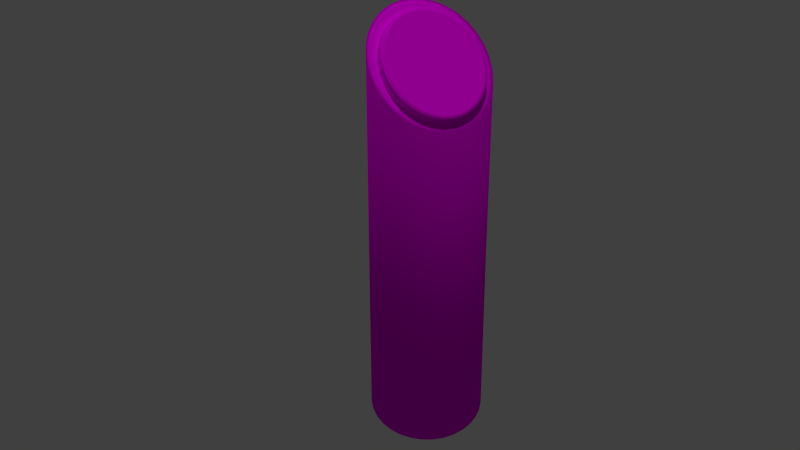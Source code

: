 # Source: PedistalAndButton.blend  (saved by Blender 2.73.0; exported with 4.5.12 LTS)
import bpy
from mathutils import Matrix  # noqa: F401  (used for matrix-valued properties, if any)

bpy.ops.wm.read_factory_settings(use_empty=True)
scene = bpy.context.scene
scene.name = 'Scene'

# ---- collections
col_collection_1 = bpy.data.collections.new('Collection 1'); scene.collection.children.link(col_collection_1)

# ---- images (referenced by path relative to the original .blend; pixels are not part of the script)
import os
ASSET_DIR = os.environ.get("B2B_ASSET_DIR", "")  # directory of the original .blend (textures are referenced by path, not embedded)
HERE = os.path.dirname(os.path.abspath(__file__))  # packed textures are extracted next to this script under _unpacked/

def load_image(name, relpath, width, height, colorspace="sRGB"):
    """Load a texture the original file referenced (path relative to the .blend, or extracted next to this script)."""
    p = next((c for c in (os.path.join(HERE, relpath), os.path.join(ASSET_DIR, relpath)) if relpath and os.path.exists(c)), "")
    if p:
        img = bpy.data.images.load(p, check_existing=True)
        img.name = name
    else:  # same state as the original file: an image datablock whose file is absent (Cycles renders it pink)
        img = bpy.data.images.new(name, width, height)
        img.source = "FILE"
        img.filepath = "//" + (relpath or name)
    img.colorspace_settings.name = colorspace
    return img
img_pedistaluvmap_png_001 = load_image('PedistalUVMap.png.001', 'PedistalUVMap.png', 1024, 1024, 'sRGB')
img_buttonuvmap_png = load_image('ButtonUVMap.png', 'ButtonUVMap.png', 1024, 1024, 'sRGB')

# ---- materials (node trees are filled in below, after node groups)
mat_material = bpy.data.materials.new('Material')
mat_material.alpha_threshold = 0.0
mat_material.roughness = 0.5
mat_material.line_color = (0.0, 0.0, 0.0, 1.0)
mat_material_002 = bpy.data.materials.new('Material.002')
mat_material_002.alpha_threshold = 0.0
mat_material_002.roughness = 0.5
mat_material_002.line_color = (0.0, 0.0, 0.0, 1.0)

# ---- material node trees
mat_material.use_nodes = True; mat_material.node_tree.nodes.clear()
_N = mat_material.node_tree.nodes; _L = mat_material.node_tree.links
n0 = _N.new('ShaderNodeOutputMaterial'); n0.name = 'Material Output'; n0.location = (300, 300)
n1 = _N.new('ShaderNodeBsdfDiffuse'); n1.name = 'Diffuse BSDF'; n1.location = (10, 300)
n2 = _N.new('ShaderNodeTexImage'); n2.name = 'Image Texture'; n2.location = (-180, 300)
n2.width = 140
n2.image = img_pedistaluvmap_png_001
_L.new(n1.outputs[0], n0.inputs[0])
_L.new(n2.outputs[0], n1.inputs[0])
n0.is_active_output = True
mat_material_002.use_nodes = True; mat_material_002.node_tree.nodes.clear()
_N = mat_material_002.node_tree.nodes; _L = mat_material_002.node_tree.links
n0 = _N.new('ShaderNodeOutputMaterial'); n0.name = 'Material Output'; n0.location = (300, 300)
n1 = _N.new('ShaderNodeBsdfDiffuse'); n1.name = 'Diffuse BSDF'; n1.location = (10, 300)
n2 = _N.new('ShaderNodeTexImage'); n2.name = 'Image Texture'; n2.location = (-180, 300)
n2.width = 140
n2.image = img_buttonuvmap_png
_L.new(n1.outputs[0], n0.inputs[0])
_L.new(n2.outputs[0], n1.inputs[0])
n0.is_active_output = True

# ---- world
world_world = bpy.data.worlds.new('World'); scene.world = world_world
world_world.color = (0.05088, 0.05088, 0.05088)
world_world.use_sun_shadow = False
world_world.sun_shadow_jitter_overblur = 0.0
world_world.cycles.sampling_method = 'MANUAL'
world_world.cycles.sample_map_resolution = 256

# ---- cameras
cam_camera_001 = bpy.data.cameras.new('Camera.001')
cam_camera_001.clip_end = 100.0
cam_camera_001.lens = 35.0
cam_camera_001.sensor_width = 32.0
cam_camera_001.sensor_height = 18.0
cam_camera_001.dof.focus_distance = 0.0

# ---- lights
light_hemi = bpy.data.lights.new('Hemi', 'SUN')
light_hemi.transmission_factor = 0.0
light_hemi.angle = 0.1993
light_hemi.energy = 1.0
light_hemi.shadow_buffer_clip_start = 0.5
light_hemi.shadow_soft_size = 0.1
light_hemi.shadow_cascade_max_distance = 1000.0
light_hemi.cycles.use_multiple_importance_sampling = False

# ---- meshes
me_cylinder_001 = bpy.data.meshes.new('Cylinder.001')
me_cylinder_001.from_pydata([(0.0, 1.0, -1.0), (3.478e-08, 1.0, 1.0), (0.1951, 0.9808, -1.0), (0.1379, 0.9808, 0.9586), (0.3827, 0.9239, -1.0), (0.2706, 0.9239, 0.9188), (0.5556, 0.8315, -1.0), (0.3928, 0.8315, 0.8821), (0.7071, 0.7071, -1.0), (0.5, 0.7071, 0.85), (0.8315, 0.5556, -1.0), (0.5879, 0.5556, 0.8236), (0.9239, 0.3827, -1.0), (0.6533, 0.3827, 0.804), (0.9808, 0.1951, -1.0), (0.6935, 0.1951, 0.7919), (1.0, 7.55e-08, -1.0), (0.7071, 7.55e-08, 0.7879), (0.9808, -0.1951, -1.0), (0.6935, -0.1951, 0.7919), (0.9239, -0.3827, -1.0), (0.6533, -0.3827, 0.804), (0.8315, -0.5556, -1.0), (0.5879, -0.5556, 0.8236), (0.7071, -0.7071, -1.0), (0.5, -0.7071, 0.85), (0.5556, -0.8315, -1.0), (0.3928, -0.8315, 0.8821), (0.3827, -0.9239, -1.0), (0.2706, -0.9239, 0.9188), (0.1951, -0.9808, -1.0), (0.1379, -0.9808, 0.9586), (-3.258e-07, -1.0, -1.0), (-1.956e-07, -1.0, 1.0), (-0.1951, -0.9808, -1.0), (-0.1379, -0.9808, 1.041), (-0.3827, -0.9239, -1.0), (-0.2706, -0.9239, 1.081), (-0.5556, -0.8315, -1.0), (-0.3928, -0.8315, 1.118), (-0.7071, -0.7071, -1.0), (-0.5, -0.7071, 1.15), (-0.8315, -0.5556, -1.0), (-0.5879, -0.5556, 1.176), (-0.9239, -0.3827, -1.0), (-0.6533, -0.3827, 1.196), (-0.9808, -0.1951, -1.0), (-0.6935, -0.1951, 1.208), (-1.0, 9.656e-07, -1.0), (-0.7071, 9.656e-07, 1.212), (-0.9808, 0.1951, -1.0), (-0.6935, 0.1951, 1.208), (-0.9239, 0.3827, -1.0), (-0.6533, 0.3827, 1.196), (-0.8315, 0.5556, -1.0), (-0.5879, 0.5556, 1.176), (-0.7071, 0.7071, -1.0), (-0.5, 0.7071, 1.15), (-0.5556, 0.8315, -1.0), (-0.3928, 0.8315, 1.118), (-0.3827, 0.9239, -1.0), (-0.2706, 0.9239, 1.081), (-0.1951, 0.9808, -1.0), (-0.1379, 0.9808, 1.041), (-0.01934, 0.9096, 0.9942), (0.1061, 0.8921, 0.9566), (0.2268, 0.8403, 0.9204), (0.338, 0.7563, 0.887), (0.4354, 0.6432, 0.8578), (0.5154, 0.5053, 0.8338), (0.5749, 0.3481, 0.8159), (0.6115, 0.1775, 0.805), (0.6238, 9.537e-08, 0.8012), (0.6115, -0.1774, 0.805), (0.5749, -0.3481, 0.8159), (0.5154, -0.5053, 0.8338), (0.4354, -0.6432, 0.8578), (0.338, -0.7563, 0.887), (0.2268, -0.8403, 0.9204), (0.1061, -0.8921, 0.9566), (-0.01934, -0.9096, 0.9942), (-0.1448, -0.8921, 1.032), (-0.2655, -0.8403, 1.068), (-0.3767, -0.7563, 1.101), (-0.4741, -0.6432, 1.131), (-0.5541, -0.5053, 1.155), (-0.6136, -0.3481, 1.172), (-0.6502, -0.1774, 1.183), (-0.6625, 9.05e-07, 1.187), (-0.6502, 0.1775, 1.183), (-0.6136, 0.3481, 1.172), (-0.5541, 0.5053, 1.155), (-0.4741, 0.6432, 1.131), (-0.3767, 0.7563, 1.101), (-0.2655, 0.8403, 1.068), (-0.1448, 0.8921, 1.032)], [], [(0, 1, 3, 2), (2, 3, 5, 4), (4, 5, 7, 6), (6, 7, 9, 8), (8, 9, 11, 10), (10, 11, 13, 12), (12, 13, 15, 14), (14, 15, 17, 16), (16, 17, 19, 18), (18, 19, 21, 20), (20, 21, 23, 22), (22, 23, 25, 24), (24, 25, 27, 26), (26, 27, 29, 28), (28, 29, 31, 30), (30, 31, 33, 32), (32, 33, 35, 34), (34, 35, 37, 36), (36, 37, 39, 38), (38, 39, 41, 40), (40, 41, 43, 42), (42, 43, 45, 44), (44, 45, 47, 46), (46, 47, 49, 48), (48, 49, 51, 50), (50, 51, 53, 52), (52, 53, 55, 54), (54, 55, 57, 56), (56, 57, 59, 58), (58, 59, 61, 60), (49, 47, 87, 88), (62, 63, 1, 0), (60, 61, 63, 62), (0, 2, 4, 6, 8, 10, 12, 14, 16, 18, 20, 22, 24, 26, 28, 30, 32, 34, 36, 38, 40, 42, 44, 46, 48, 50, 52, 54, 56, 58, 60, 62), (65, 64, 95, 94, 93, 92, 91, 90, 89, 88, 87, 86, 85, 84, 83, 82, 81, 80, 79, 78, 77, 76, 75, 74, 73, 72, 71, 70, 69, 68, 67, 66), (5, 3, 65, 66), (27, 25, 76, 77), (55, 53, 90, 91), (11, 9, 68, 69), (33, 31, 79, 80), (61, 59, 93, 94), (39, 37, 82, 83), (3, 1, 64, 65), (17, 15, 71, 72), (45, 43, 85, 86), (23, 21, 74, 75), (51, 49, 88, 89), (7, 5, 66, 67), (29, 27, 77, 78), (57, 55, 91, 92), (35, 33, 80, 81), (13, 11, 69, 70), (63, 61, 94, 95), (41, 39, 83, 84), (19, 17, 72, 73), (47, 45, 86, 87), (25, 23, 75, 76), (53, 51, 89, 90), (9, 7, 67, 68), (31, 29, 78, 79), (59, 57, 92, 93), (37, 35, 81, 82), (15, 13, 70, 71), (1, 63, 95, 64), (43, 41, 84, 85), (21, 19, 73, 74)])
me_cylinder_001.polygons.foreach_set('use_smooth', [True] * 66)
_uv = me_cylinder_001.uv_layers.new(name='UVMap')
_uv.uv.foreach_set('vector', [0.7515, -0.0002044, 0.7494, 0.406, 0.7186, 0.4057, 0.7205, 0.0003898, 0.7205, 0.0003898, 0.7186, 0.4057, 0.6879, 0.4059, 0.6883, 0.0003837, 0.6883, 0.0003837, 0.6879, 0.4059, 0.6566, 0.4063, 0.657, 0.0001704, 0.657, 0.0001704, 0.6566, 0.4063, 0.6252, 0.4059, 0.6254, -0.0001055, 0.6254, -0.0001055, 0.6252, 0.4059, 0.5936, 0.4058, 0.5941, 5.779e-05, 0.5941, 5.779e-05, 0.5936, 0.4058, 0.5625, 0.4063, 0.5633, -6.203e-05, 0.5633, -6.203e-05, 0.5625, 0.4063, 0.5316, 0.4058, 0.5315, 0.0006501, 0.5315, 0.0006501, 0.5316, 0.4058, 0.5002, 0.4058, 0.5, 0.0001486, 0.5, 0.0001486, 0.5002, 0.4058, 0.4686, 0.4058, 0.4685, 0.0006451, 0.4685, 0.0006451, 0.4686, 0.4058, 0.4379, 0.4059, 0.4377, 0.0005482, 0.4377, 0.0005482, 0.4379, 0.4059, 0.4064, 0.4058, 0.4063, 4.316e-05, 0.4063, 4.316e-05, 0.4064, 0.4058, 0.375, 0.4061, 0.3746, 0.0004953, 0.3746, 0.0004953, 0.375, 0.4061, 0.3445, 0.4061, 0.3439, -0.0004737, 0.3439, -0.0004737, 0.3445, 0.4061, 0.3125, 0.4061, 0.313, 4.517e-05, 0.313, 4.517e-05, 0.3125, 0.4061, 0.2814, 0.4063, 0.282, 0.0003569, 0.282, 0.0003569, 0.2814, 0.4063, 0.2501, 0.406, 0.2504, 6.842e-05, 0.2504, 6.842e-05, 0.2501, 0.406, 0.2193, 0.4061, 0.2198, 0.0003982, 0.2198, 0.0003982, 0.2193, 0.4061, 0.1878, 0.4061, 0.1879, 0.0001398, 0.1879, 0.0001398, 0.1878, 0.4061, 0.1564, 0.4061, 0.1566, -4.627e-06, 0.1566, -4.627e-06, 0.1564, 0.4061, 0.1251, 0.4063, 0.1251, 8.755e-05, 0.1251, 8.755e-05, 0.1251, 0.4063, 0.09408, 0.4063, 0.09364, -0.0003652, 0.09364, -0.0003652, 0.09408, 0.4063, 0.06245, 0.4062, 0.06194, -0.00028, 0.06194, -0.00028, 0.06245, 0.4062, 0.0314, 0.4059, 0.03159, 0.0001578, 0.03159, 0.0001578, 0.0314, 0.4059, 3.21e-05, 0.4061, 0.0001486, -0.0001887, 1.0, -0.0004412, 1.0, 0.4065, 0.9686, 0.4065, 0.9687, -0.0004065, 0.9687, -0.0004065, 0.9686, 0.4065, 0.937, 0.4062, 0.9378, -0.0005362, 0.9378, -0.0005362, 0.937, 0.4062, 0.9059, 0.4059, 0.9064, -3.498e-06, 0.9064, -3.498e-06, 0.9059, 0.4059, 0.8751, 0.4059, 0.8752, 0.0004469, 0.8752, 0.0004469, 0.8751, 0.4059, 0.844, 0.4061, 0.8434, 4.233e-05, 0.8434, 4.233e-05, 0.844, 0.4061, 0.812, 0.4061, 0.8127, 0.0001841, 0.8108, 0.696, 0.7794, 0.6979, 0.7812, 0.6896, 0.8097, 0.6879, 0.7818, -0.0001804, 0.7815, 0.4063, 0.7494, 0.406, 0.7515, -0.0002044, 0.8127, 0.0001841, 0.812, 0.4061, 0.7815, 0.4063, 0.7818, -0.0001804, 0.0581, 0.4448, 0.08429, 0.4273, 0.1134, 0.4153, 0.1443, 0.4092, 0.1758, 0.4092, 0.2066, 0.4153, 0.2357, 0.4273, 0.2619, 0.4448, 0.2842, 0.4671, 0.3017, 0.4933, 0.3137, 0.5224, 0.3199, 0.5533, 0.3199, 0.5848, 0.3137, 0.6156, 0.3017, 0.6447, 0.2842, 0.6709, 0.2619, 0.6932, 0.2357, 0.7107, 0.2066, 0.7227, 0.1758, 0.7289, 0.1443, 0.7289, 0.1134, 0.7227, 0.08429, 0.7107, 0.0581, 0.6932, 0.03584, 0.6709, 0.01834, 0.6447, 0.006292, 0.6156, 0.0001486, 0.5848, 0.0001486, 0.5533, 0.006292, 0.5224, 0.01834, 0.4933, 0.03584, 0.4671, 0.6241, 0.7819, 0.6297, 0.8024, 0.6297, 0.8236, 0.6241, 0.8448, 0.6132, 0.865, 0.5973, 0.8836, 0.5772, 0.8999, 0.5534, 0.9131, 0.5271, 0.9228, 0.4991, 0.9286, 0.4706, 0.9303, 0.4426, 0.9279, 0.4162, 0.9213, 0.3925, 0.911, 0.3723, 0.8972, 0.3565, 0.8805, 0.3456, 0.8615, 0.34, 0.841, 0.34, 0.8198, 0.3456, 0.7986, 0.3565, 0.7784, 0.3723, 0.7598, 0.3925, 0.7435, 0.4162, 0.7303, 0.4426, 0.7206, 0.4706, 0.7148, 0.4991, 0.7131, 0.5271, 0.7155, 0.5534, 0.7221, 0.5772, 0.7324, 0.5973, 0.7462, 0.6132, 0.7629, 0.9363, 0.5137, 0.9484, 0.5345, 0.9348, 0.5412, 0.9239, 0.5223, 0.6539, 0.5306, 0.6713, 0.5102, 0.683, 0.5191, 0.6671, 0.5377, 0.8967, 0.6644, 0.8706, 0.6789, 0.8641, 0.6723, 0.8878, 0.6591, 0.8706, 0.4687, 0.8967, 0.4801, 0.8878, 0.4918, 0.8641, 0.4814, 0.6358, 0.5996, 0.6358, 0.5762, 0.6507, 0.5791, 0.6507, 0.6003, 0.9484, 0.6037, 0.9363, 0.626, 0.9238, 0.6243, 0.9347, 0.6041, 0.6714, 0.6614, 0.6539, 0.643, 0.6672, 0.6398, 0.683, 0.6565, 0.9484, 0.5345, 0.9545, 0.5571, 0.9403, 0.5617, 0.9348, 0.5412, 0.7794, 0.4606, 0.8108, 0.4588, 0.8098, 0.4724, 0.7812, 0.4741, 0.7487, 0.6952, 0.7197, 0.688, 0.7269, 0.6806, 0.7532, 0.6871, 0.6935, 0.4923, 0.7196, 0.4777, 0.7269, 0.4896, 0.7031, 0.5029, 0.8416, 0.6896, 0.8108, 0.696, 0.8097, 0.6879, 0.8377, 0.682, 0.9189, 0.4953, 0.9363, 0.5137, 0.9239, 0.5223, 0.908, 0.5056, 0.6419, 0.553, 0.6539, 0.5306, 0.6671, 0.5377, 0.6562, 0.558, 0.9189, 0.6465, 0.8967, 0.6644, 0.8878, 0.6591, 0.908, 0.6429, 0.6419, 0.6221, 0.6358, 0.5996, 0.6507, 0.6003, 0.6562, 0.6208, 0.8416, 0.4615, 0.8706, 0.4687, 0.8641, 0.4814, 0.8378, 0.4748, 0.9545, 0.5805, 0.9484, 0.6037, 0.9347, 0.6041, 0.9403, 0.5829, 0.6936, 0.6766, 0.6714, 0.6614, 0.683, 0.6565, 0.7032, 0.6702, 0.7486, 0.4671, 0.7794, 0.4606, 0.7812, 0.4741, 0.7532, 0.4799, 0.7794, 0.6979, 0.7487, 0.6952, 0.7532, 0.6871, 0.7812, 0.6896, 0.6713, 0.5102, 0.6935, 0.4923, 0.7031, 0.5029, 0.683, 0.5191, 0.8706, 0.6789, 0.8416, 0.6896, 0.8377, 0.682, 0.8641, 0.6723, 0.8967, 0.4801, 0.9189, 0.4953, 0.908, 0.5056, 0.8878, 0.4918, 0.6358, 0.5762, 0.6419, 0.553, 0.6562, 0.558, 0.6507, 0.5791, 0.9363, 0.626, 0.9189, 0.6465, 0.908, 0.6429, 0.9238, 0.6243, 0.6539, 0.643, 0.6419, 0.6221, 0.6562, 0.6208, 0.6672, 0.6398, 0.8108, 0.4588, 0.8416, 0.4615, 0.8378, 0.4748, 0.8098, 0.4724, 0.9545, 0.5571, 0.9545, 0.5805, 0.9403, 0.5829, 0.9403, 0.5617, 0.7197, 0.688, 0.6936, 0.6766, 0.7032, 0.6702, 0.7269, 0.6806, 0.7196, 0.4777, 0.7486, 0.4671, 0.7532, 0.4799, 0.7269, 0.4896])
me_cylinder_001.materials.append(mat_material)
me_cylinder_001.use_remesh_preserve_volume = False
me_cylinder_001.use_remesh_preserve_attributes = False
me_cylinder_001.use_mirror_vertex_groups = False
me_cylinder_001.update()
me_cylinder = bpy.data.meshes.new('Cylinder')
me_cylinder.from_pydata([(0.0, 1.0, 0.3607), (0.0, 1.0, 1.0), (0.1951, 0.9808, 0.3607), (0.1951, 0.9808, 1.0), (0.3827, 0.9239, 0.3607), (0.3827, 0.9239, 1.0), (0.5556, 0.8315, 0.3607), (0.5556, 0.8315, 1.0), (0.7071, 0.7071, 0.3607), (0.7071, 0.7071, 1.0), (0.8315, 0.5556, 0.3607), (0.8315, 0.5556, 1.0), (0.9239, 0.3827, 0.3607), (0.9239, 0.3827, 1.0), (0.9808, 0.1951, 0.3607), (0.9808, 0.1951, 1.0), (1.0, 7.55e-08, 0.3607), (1.0, 7.55e-08, 1.0), (0.9808, -0.1951, 0.3607), (0.9808, -0.1951, 1.0), (0.9239, -0.3827, 0.3607), (0.9239, -0.3827, 1.0), (0.8315, -0.5556, 0.3607), (0.8315, -0.5556, 1.0), (0.7071, -0.7071, 0.3607), (0.7071, -0.7071, 1.0), (0.5556, -0.8315, 0.3607), (0.5556, -0.8315, 1.0), (0.3827, -0.9239, 0.3607), (0.3827, -0.9239, 1.0), (0.1951, -0.9808, 0.3607), (0.1951, -0.9808, 1.0), (-3.258e-07, -1.0, 0.3607), (-3.258e-07, -1.0, 1.0), (-0.1951, -0.9808, 0.3607), (-0.1951, -0.9808, 1.0), (-0.3827, -0.9239, 0.3607), (-0.3827, -0.9239, 1.0), (-0.5556, -0.8315, 0.3607), (-0.5556, -0.8315, 1.0), (-0.7071, -0.7071, 0.3607), (-0.7071, -0.7071, 1.0), (-0.8315, -0.5556, 0.3607), (-0.8315, -0.5556, 1.0), (-0.9239, -0.3827, 0.3607), (-0.9239, -0.3827, 1.0), (-0.9808, -0.1951, 0.3607), (-0.9808, -0.1951, 1.0), (-1.0, 9.656e-07, 0.3607), (-1.0, 9.656e-07, 1.0), (-0.9808, 0.1951, 0.3607), (-0.9808, 0.1951, 1.0), (-0.9239, 0.3827, 0.3607), (-0.9239, 0.3827, 1.0), (-0.8315, 0.5556, 0.3607), (-0.8315, 0.5556, 1.0), (-0.7071, 0.7071, 0.3607), (-0.7071, 0.7071, 1.0), (-0.5556, 0.8315, 0.3607), (-0.5556, 0.8315, 1.0), (-0.3827, 0.9239, 0.3607), (-0.3827, 0.9239, 1.0), (-0.1951, 0.9808, 0.3607), (-0.1951, 0.9808, 1.0), (1.594e-08, 0.9346, 1.075), (0.1823, 0.9166, 1.075), (0.3576, 0.8634, 1.075), (0.5192, 0.7771, 1.075), (0.6609, 0.6609, 1.075), (0.7771, 0.5192, 1.075), (0.8634, 0.3576, 1.075), (0.9166, 0.1823, 1.075), (0.9346, 8.999e-08, 1.075), (0.9166, -0.1823, 1.075), (0.8634, -0.3576, 1.075), (0.7771, -0.5192, 1.075), (0.6609, -0.6609, 1.075), (0.5192, -0.7771, 1.075), (0.3576, -0.8634, 1.075), (0.1823, -0.9166, 1.075), (-2.886e-07, -0.9346, 1.075), (-0.1823, -0.9166, 1.075), (-0.3577, -0.8634, 1.075), (-0.5192, -0.7771, 1.075), (-0.6609, -0.6608, 1.075), (-0.7771, -0.5192, 1.075), (-0.8634, -0.3576, 1.075), (-0.9166, -0.1823, 1.075), (-0.9346, 9.219e-07, 1.075), (-0.9166, 0.1823, 1.075), (-0.8634, 0.3577, 1.075), (-0.7771, 0.5192, 1.075), (-0.6608, 0.6609, 1.075), (-0.5192, 0.7771, 1.075), (-0.3576, 0.8634, 1.075), (-0.1823, 0.9166, 1.075)], [], [(0, 1, 3, 2), (2, 3, 5, 4), (4, 5, 7, 6), (6, 7, 9, 8), (8, 9, 11, 10), (10, 11, 13, 12), (12, 13, 15, 14), (14, 15, 17, 16), (16, 17, 19, 18), (18, 19, 21, 20), (20, 21, 23, 22), (22, 23, 25, 24), (24, 25, 27, 26), (26, 27, 29, 28), (28, 29, 31, 30), (30, 31, 33, 32), (32, 33, 35, 34), (34, 35, 37, 36), (36, 37, 39, 38), (38, 39, 41, 40), (40, 41, 43, 42), (42, 43, 45, 44), (44, 45, 47, 46), (46, 47, 49, 48), (48, 49, 51, 50), (50, 51, 53, 52), (52, 53, 55, 54), (54, 55, 57, 56), (56, 57, 59, 58), (58, 59, 61, 60), (55, 53, 90, 91), (62, 63, 1, 0), (60, 61, 63, 62), (0, 2, 4, 6, 8, 10, 12, 14, 16, 18, 20, 22, 24, 26, 28, 30, 32, 34, 36, 38, 40, 42, 44, 46, 48, 50, 52, 54, 56, 58, 60, 62), (65, 64, 95, 94, 93, 92, 91, 90, 89, 88, 87, 86, 85, 84, 83, 82, 81, 80, 79, 78, 77, 76, 75, 74, 73, 72, 71, 70, 69, 68, 67, 66), (11, 9, 68, 69), (33, 31, 79, 80), (61, 59, 93, 94), (39, 37, 82, 83), (3, 1, 64, 65), (17, 15, 71, 72), (45, 43, 85, 86), (23, 21, 74, 75), (51, 49, 88, 89), (7, 5, 66, 67), (29, 27, 77, 78), (57, 55, 91, 92), (35, 33, 80, 81), (13, 11, 69, 70), (63, 61, 94, 95), (41, 39, 83, 84), (19, 17, 72, 73), (47, 45, 86, 87), (25, 23, 75, 76), (53, 51, 89, 90), (9, 7, 67, 68), (31, 29, 78, 79), (59, 57, 92, 93), (37, 35, 81, 82), (15, 13, 70, 71), (1, 63, 95, 64), (43, 41, 84, 85), (21, 19, 73, 74), (49, 47, 87, 88), (5, 3, 65, 66), (27, 25, 76, 77)])
me_cylinder.polygons.foreach_set('use_smooth', [0, 0, 0, 0, 0, 0, 0, 0, 0, 0, 0, 0, 0, 0, 0, 0, 0, 0, 0, 0, 0, 0, 0, 0, 0, 0, 0, 0, 0, 0, 1, 0, 0, 0, 0, 1, 1, 1, 1, 1, 1, 1, 1, 1, 1, 1, 1, 1, 1, 1, 1, 1, 1, 1, 1, 1, 1, 1, 1, 1, 1, 1, 1, 1, 1, 1])
_uv = me_cylinder.uv_layers.new(name='UVMap')
_uv.uv.foreach_set('vector', [0.2711, 0.1725, 0.2332, 0.04196, 0.2878, 0.03123, 0.2992, 0.1664, 0.2992, 0.1664, 0.2878, 0.03123, 0.3433, 0.03144, 0.3278, 0.166, 0.3278, 0.166, 0.3433, 0.03144, 0.3977, 0.04258, 0.356, 0.1714, 0.356, 0.1714, 0.3977, 0.04258, 0.4489, 0.06421, 0.3825, 0.1823, 0.3825, 0.1823, 0.4489, 0.06421, 0.4947, 0.09546, 0.4065, 0.1983, 0.4065, 0.1983, 0.4947, 0.09546, 0.5336, 0.1351, 0.4268, 0.2188, 0.4268, 0.2188, 0.5336, 0.1351, 0.564, 0.1816, 0.4427, 0.243, 0.4427, 0.243, 0.564, 0.1816, 0.5849, 0.2331, 0.4537, 0.27, 0.4537, 0.27, 0.5849, 0.2331, 0.5955, 0.2876, 0.4592, 0.2989, 0.4592, 0.2989, 0.5955, 0.2876, 0.5955, 0.3432, 0.4591, 0.3284, 0.4591, 0.3284, 0.5955, 0.3432, 0.5849, 0.3978, 0.4544, 0.3575, 0.4544, 0.3575, 0.5849, 0.3978, 0.5641, 0.4493, 0.4441, 0.3848, 0.4441, 0.3848, 0.5641, 0.4493, 0.5337, 0.4958, 0.4289, 0.4093, 0.4289, 0.4093, 0.5337, 0.4958, 0.4948, 0.5354, 0.4092, 0.4302, 0.4092, 0.4302, 0.4948, 0.5354, 0.4489, 0.5666, 0.3858, 0.4466, 0.3858, 0.4466, 0.4489, 0.5666, 0.3977, 0.5883, 0.3595, 0.4581, 0.3595, 0.4581, 0.3977, 0.5883, 0.3431, 0.5994, 0.3314, 0.464, 0.3314, 0.464, 0.3431, 0.5994, 0.2874, 0.5996, 0.3025, 0.4643, 0.3025, 0.4643, 0.2874, 0.5996, 0.2326, 0.5889, 0.2741, 0.4589, 0.2741, 0.4589, 0.2326, 0.5889, 0.181, 0.5675, 0.2471, 0.448, 0.2471, 0.448, 0.181, 0.5675, 0.1344, 0.5364, 0.2228, 0.432, 0.2228, 0.432, 0.1344, 0.5364, 0.09482, 0.4968, 0.2021, 0.4115, 0.2021, 0.4115, 0.09482, 0.4968, 0.06372, 0.4501, 0.1857, 0.3873, 0.1857, 0.3873, 0.06372, 0.4501, 0.04234, 0.3982, 0.1743, 0.3604, 0.1743, 0.3604, 0.04234, 0.3982, 0.03151, 0.3431, 0.1683, 0.3317, 0.1683, 0.3317, 0.03151, 0.3431, 0.03164, 0.2869, 0.168, 0.3023, 0.168, 0.3023, 0.03164, 0.2869, 0.04273, 0.2319, 0.1735, 0.2735, 0.1735, 0.2735, 0.04273, 0.2319, 0.06431, 0.1802, 0.1844, 0.2463, 0.1844, 0.2463, 0.06431, 0.1802, 0.09554, 0.1336, 0.2003, 0.2218, 0.2003, 0.2218, 0.09554, 0.1336, 0.1352, 0.09417, 0.2207, 0.2008, 0.04273, 0.2319, 0.03164, 0.2869, 0.0002505, 0.2838, 0.01257, 0.2227, 0.2448, 0.1842, 0.1817, 0.06321, 0.2332, 0.04196, 0.2711, 0.1725, 0.2207, 0.2008, 0.1352, 0.09417, 0.1817, 0.06321, 0.2448, 0.1842, 0.2711, 0.1725, 0.2992, 0.1664, 0.3278, 0.166, 0.356, 0.1714, 0.3825, 0.1823, 0.4065, 0.1983, 0.4268, 0.2188, 0.4427, 0.243, 0.4537, 0.27, 0.4592, 0.2989, 0.4591, 0.3284, 0.4544, 0.3575, 0.4441, 0.3848, 0.4289, 0.4093, 0.4092, 0.4302, 0.3858, 0.4466, 0.3595, 0.4581, 0.3314, 0.464, 0.3025, 0.4643, 0.2741, 0.4589, 0.2471, 0.448, 0.2228, 0.432, 0.2021, 0.4115, 0.1857, 0.3873, 0.1743, 0.3604, 0.1683, 0.3317, 0.168, 0.3023, 0.1735, 0.2735, 0.1844, 0.2463, 0.2003, 0.2218, 0.2207, 0.2008, 0.2448, 0.1842, 0.8317, 0.3733, 0.7949, 0.3733, 0.7589, 0.3661, 0.7249, 0.352, 0.6944, 0.3316, 0.6684, 0.3056, 0.648, 0.2751, 0.6339, 0.2411, 0.6267, 0.2051, 0.6267, 0.1683, 0.6339, 0.1323, 0.648, 0.0983, 0.6684, 0.06774, 0.6944, 0.04175, 0.7249, 0.02134, 0.7589, 0.007271, 0.7949, 0.0001002, 0.8317, 0.0001002, 0.8677, 0.00727, 0.9017, 0.02134, 0.9323, 0.04175, 0.9582, 0.06774, 0.9787, 0.0983, 0.9927, 0.1323, 0.9999, 0.1683, 0.9999, 0.2051, 0.9927, 0.2411, 0.9787, 0.2751, 0.9582, 0.3056, 0.9323, 0.3316, 0.9017, 0.352, 0.8677, 0.3661, 0.4947, 0.09546, 0.4489, 0.06421, 0.4638, 0.03678, 0.5147, 0.07149, 0.3977, 0.5883, 0.4489, 0.5666, 0.4639, 0.5941, 0.407, 0.6181, 0.1352, 0.09417, 0.09554, 0.1336, 0.07125, 0.1137, 0.1153, 0.06987, 0.2326, 0.5889, 0.2874, 0.5996, 0.2845, 0.6308, 0.2236, 0.6189, 0.2878, 0.03123, 0.2332, 0.04196, 0.2241, 0.01199, 0.2848, 0.0001002, 0.5849, 0.2331, 0.564, 0.1816, 0.5917, 0.1671, 0.6148, 0.2241, 0.09482, 0.4968, 0.1344, 0.5364, 0.1145, 0.5608, 0.07046, 0.5168, 0.5849, 0.3978, 0.5955, 0.3432, 0.6265, 0.3462, 0.6148, 0.4066, 0.03151, 0.3431, 0.04234, 0.3982, 0.01214, 0.4073, 0.0001002, 0.3461, 0.3977, 0.04258, 0.3433, 0.03144, 0.3465, 0.0003534, 0.407, 0.01275, 0.4948, 0.5354, 0.5337, 0.4958, 0.558, 0.5153, 0.5148, 0.5593, 0.06431, 0.1802, 0.04273, 0.2319, 0.01257, 0.2227, 0.03656, 0.1653, 0.3431, 0.5994, 0.3977, 0.5883, 0.407, 0.6181, 0.3464, 0.6306, 0.5336, 0.1351, 0.4947, 0.09546, 0.5147, 0.07149, 0.5579, 0.1155, 0.1817, 0.06321, 0.1352, 0.09417, 0.1153, 0.06987, 0.1669, 0.03555, 0.181, 0.5675, 0.2326, 0.5889, 0.2236, 0.6189, 0.1662, 0.5953, 0.5955, 0.2876, 0.5849, 0.2331, 0.6148, 0.2241, 0.6265, 0.2846, 0.06372, 0.4501, 0.09482, 0.4968, 0.07046, 0.5168, 0.0359, 0.4649, 0.5641, 0.4493, 0.5849, 0.3978, 0.6148, 0.4066, 0.5917, 0.4637, 0.03164, 0.2869, 0.03151, 0.3431, 0.0001002, 0.3461, 0.0002505, 0.2838, 0.4489, 0.06421, 0.3977, 0.04258, 0.407, 0.01275, 0.4638, 0.03678, 0.4489, 0.5666, 0.4948, 0.5354, 0.5148, 0.5593, 0.4639, 0.5941, 0.09554, 0.1336, 0.06431, 0.1802, 0.03656, 0.1653, 0.07125, 0.1137, 0.2874, 0.5996, 0.3431, 0.5994, 0.3464, 0.6306, 0.2845, 0.6308, 0.564, 0.1816, 0.5336, 0.1351, 0.5579, 0.1155, 0.5917, 0.1671, 0.2332, 0.04196, 0.1817, 0.06321, 0.1669, 0.03555, 0.2241, 0.01199, 0.1344, 0.5364, 0.181, 0.5675, 0.1662, 0.5953, 0.1145, 0.5608, 0.5955, 0.3432, 0.5955, 0.2876, 0.6265, 0.2846, 0.6265, 0.3462, 0.04234, 0.3982, 0.06372, 0.4501, 0.0359, 0.4649, 0.01214, 0.4073, 0.3433, 0.03144, 0.2878, 0.03123, 0.2848, 0.0001002, 0.3465, 0.0003534, 0.5337, 0.4958, 0.5641, 0.4493, 0.5917, 0.4637, 0.558, 0.5153])
me_cylinder.materials.append(mat_material_002)
me_cylinder.use_remesh_preserve_volume = False
me_cylinder.use_remesh_preserve_attributes = False
me_cylinder.use_mirror_vertex_groups = False
me_cylinder.update()

# ---- objects
ob_hemi = bpy.data.objects.new('Hemi', light_hemi)
ob_camera = bpy.data.objects.new('Camera', cam_camera_001)
ob_pedistal = bpy.data.objects.new('Pedistal', me_cylinder_001)
ob_button = bpy.data.objects.new('Button', me_cylinder)

# ---- transforms, parenting, visibility, modifiers, constraints
ob_hemi.location = (4.179, 3.161, 10.04)
ob_hemi.lineart.crease_threshold = 0.0
ob_camera.location = (10.11, -8.626, 14.45)
ob_camera.rotation_euler = (0.9372, 0.006479, 0.9006)
ob_camera.lineart.crease_threshold = 0.0
ob_pedistal.location = (0.0, 0.0, 4.0)
ob_pedistal.scale = (1.2, 1.2, 4.0)
ob_pedistal.lineart.crease_threshold = 0.0
ob_button.location = (-0.1633, 0.0, 7.796)
ob_button.rotation_euler = (0.0, 0.7854, 0.0)
ob_button.scale = (1.0, 1.0, 0.3759)
ob_button.lineart.crease_threshold = 0.0

# ---- collection membership
col_collection_1.objects.link(ob_hemi)
col_collection_1.objects.link(ob_camera)
col_collection_1.objects.link(ob_pedistal)
col_collection_1.objects.link(ob_button)

# ---- scene / render settings (as saved in the file)
scene.camera = ob_camera
scene.frame_start = 1; scene.frame_end = 24; scene.frame_set(0)
scene.render.engine = 'CYCLES'
scene.render.resolution_percentage = 50
scene.render.dither_intensity = 0.0
scene.cycles.use_denoising = False
scene.cycles.samples = 10
scene.cycles.sampling_pattern = 'TABULATED_SOBOL'
scene.cycles.light_sampling_threshold = 0.0
scene.cycles.use_adaptive_sampling = False
scene.cycles.use_light_tree = False
scene.cycles.blur_glossy = 0.0
scene.cycles.volume_bounces = 1
scene.cycles.pixel_filter_type = 'GAUSSIAN'
scene.cycles.sample_clamp_indirect = 0.0
scene.view_settings.view_transform = 'Standard'
bpy.context.view_layer.update()
